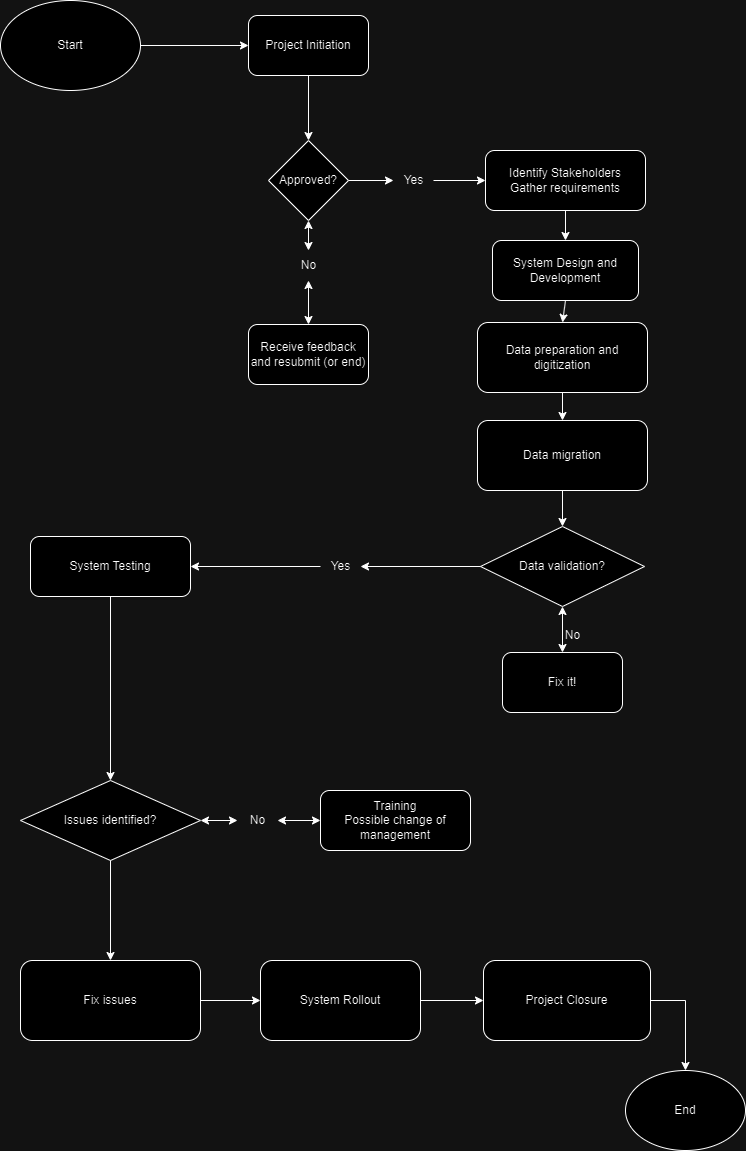

The diagram above was exported from draw.io. Its source (the exported page's mxGraphModel, read from the mxfile embedded in the PNG):
<mxGraphModel dx="1687" dy="868" grid="0" gridSize="10" guides="1" tooltips="1" connect="1" arrows="1" fold="1" page="1" pageScale="1" pageWidth="827" pageHeight="1169" math="0" shadow="0">
  <root>
    <mxCell id="WIyWlLk6GJQsqaUBKTNV-0" />
    <mxCell id="WIyWlLk6GJQsqaUBKTNV-1" parent="WIyWlLk6GJQsqaUBKTNV-0" />
    <mxCell id="WIyWlLk6GJQsqaUBKTNV-7" value="System Design and Development" style="rounded=1;whiteSpace=wrap;html=1;fontSize=12;glass=0;strokeWidth=1;shadow=0;" parent="WIyWlLk6GJQsqaUBKTNV-1" vertex="1">
      <mxGeometry x="532" y="250" width="146" height="60" as="geometry" />
    </mxCell>
    <mxCell id="ndm4TRAxLnLuYaI-EUnl-0" value="Identify Stakeholders&lt;br&gt;Gather requirements" style="rounded=1;whiteSpace=wrap;html=1;" vertex="1" parent="WIyWlLk6GJQsqaUBKTNV-1">
      <mxGeometry x="525" y="160" width="160" height="60" as="geometry" />
    </mxCell>
    <mxCell id="ndm4TRAxLnLuYaI-EUnl-1" value="Start" style="ellipse;whiteSpace=wrap;html=1;" vertex="1" parent="WIyWlLk6GJQsqaUBKTNV-1">
      <mxGeometry x="40" y="10" width="140" height="90" as="geometry" />
    </mxCell>
    <mxCell id="ndm4TRAxLnLuYaI-EUnl-3" value="" style="endArrow=classic;html=1;rounded=0;" edge="1" parent="WIyWlLk6GJQsqaUBKTNV-1" source="ndm4TRAxLnLuYaI-EUnl-1" target="ndm4TRAxLnLuYaI-EUnl-20">
      <mxGeometry width="50" height="50" relative="1" as="geometry">
        <mxPoint x="180" y="120" as="sourcePoint" />
        <mxPoint x="320.7531380753139" y="150.7531380753138" as="targetPoint" />
      </mxGeometry>
    </mxCell>
    <mxCell id="ndm4TRAxLnLuYaI-EUnl-5" value="" style="endArrow=classic;html=1;rounded=0;exitX=1;exitY=0.5;exitDx=0;exitDy=0;" edge="1" parent="WIyWlLk6GJQsqaUBKTNV-1" source="ndm4TRAxLnLuYaI-EUnl-9" target="ndm4TRAxLnLuYaI-EUnl-0">
      <mxGeometry width="50" height="50" relative="1" as="geometry">
        <mxPoint x="340" y="170" as="sourcePoint" />
        <mxPoint x="410" y="100" as="targetPoint" />
      </mxGeometry>
    </mxCell>
    <mxCell id="ndm4TRAxLnLuYaI-EUnl-6" value="Receive feedback and resubmit (or end)" style="rounded=1;whiteSpace=wrap;html=1;" vertex="1" parent="WIyWlLk6GJQsqaUBKTNV-1">
      <mxGeometry x="288" y="334" width="120" height="60" as="geometry" />
    </mxCell>
    <mxCell id="ndm4TRAxLnLuYaI-EUnl-8" value="" style="endArrow=classic;html=1;rounded=0;entryX=0.5;entryY=0;entryDx=0;entryDy=0;" edge="1" parent="WIyWlLk6GJQsqaUBKTNV-1" source="ndm4TRAxLnLuYaI-EUnl-0" target="WIyWlLk6GJQsqaUBKTNV-7">
      <mxGeometry width="50" height="50" relative="1" as="geometry">
        <mxPoint x="670" y="240" as="sourcePoint" />
        <mxPoint x="720" y="190" as="targetPoint" />
      </mxGeometry>
    </mxCell>
    <mxCell id="ndm4TRAxLnLuYaI-EUnl-12" value="Data preparation and digitization" style="rounded=1;whiteSpace=wrap;html=1;" vertex="1" parent="WIyWlLk6GJQsqaUBKTNV-1">
      <mxGeometry x="517" y="332" width="170" height="70" as="geometry" />
    </mxCell>
    <mxCell id="ndm4TRAxLnLuYaI-EUnl-14" value="Data migration" style="rounded=1;whiteSpace=wrap;html=1;" vertex="1" parent="WIyWlLk6GJQsqaUBKTNV-1">
      <mxGeometry x="517" y="430" width="170" height="70" as="geometry" />
    </mxCell>
    <mxCell id="ndm4TRAxLnLuYaI-EUnl-15" value="" style="endArrow=classic;html=1;rounded=0;exitX=0.5;exitY=1;exitDx=0;exitDy=0;entryX=0.5;entryY=0;entryDx=0;entryDy=0;" edge="1" parent="WIyWlLk6GJQsqaUBKTNV-1" source="WIyWlLk6GJQsqaUBKTNV-7" target="ndm4TRAxLnLuYaI-EUnl-12">
      <mxGeometry width="50" height="50" relative="1" as="geometry">
        <mxPoint x="670" y="460" as="sourcePoint" />
        <mxPoint x="720" y="410" as="targetPoint" />
      </mxGeometry>
    </mxCell>
    <mxCell id="ndm4TRAxLnLuYaI-EUnl-16" value="" style="endArrow=classic;html=1;rounded=0;exitX=0.5;exitY=1;exitDx=0;exitDy=0;entryX=0.5;entryY=0;entryDx=0;entryDy=0;" edge="1" parent="WIyWlLk6GJQsqaUBKTNV-1" source="ndm4TRAxLnLuYaI-EUnl-12" target="ndm4TRAxLnLuYaI-EUnl-14">
      <mxGeometry width="50" height="50" relative="1" as="geometry">
        <mxPoint x="560" y="550" as="sourcePoint" />
        <mxPoint x="610" y="500" as="targetPoint" />
      </mxGeometry>
    </mxCell>
    <mxCell id="ndm4TRAxLnLuYaI-EUnl-18" value="" style="endArrow=classic;html=1;rounded=0;exitX=0.5;exitY=1;exitDx=0;exitDy=0;entryX=0.5;entryY=0;entryDx=0;entryDy=0;" edge="1" parent="WIyWlLk6GJQsqaUBKTNV-1" source="ndm4TRAxLnLuYaI-EUnl-14" target="ndm4TRAxLnLuYaI-EUnl-19">
      <mxGeometry width="50" height="50" relative="1" as="geometry">
        <mxPoint x="600" y="680" as="sourcePoint" />
        <mxPoint x="424" y="620" as="targetPoint" />
      </mxGeometry>
    </mxCell>
    <mxCell id="ndm4TRAxLnLuYaI-EUnl-19" value="Data validation?" style="rhombus;whiteSpace=wrap;html=1;" vertex="1" parent="WIyWlLk6GJQsqaUBKTNV-1">
      <mxGeometry x="520" y="536" width="164" height="80" as="geometry" />
    </mxCell>
    <mxCell id="ndm4TRAxLnLuYaI-EUnl-20" value="Project Initiation" style="rounded=1;whiteSpace=wrap;html=1;" vertex="1" parent="WIyWlLk6GJQsqaUBKTNV-1">
      <mxGeometry x="288" y="25" width="120" height="60" as="geometry" />
    </mxCell>
    <mxCell id="ndm4TRAxLnLuYaI-EUnl-22" value="Approved?" style="rhombus;whiteSpace=wrap;html=1;" vertex="1" parent="WIyWlLk6GJQsqaUBKTNV-1">
      <mxGeometry x="308" y="150" width="80" height="80" as="geometry" />
    </mxCell>
    <mxCell id="ndm4TRAxLnLuYaI-EUnl-28" value="" style="endArrow=classic;html=1;rounded=0;exitX=0.5;exitY=1;exitDx=0;exitDy=0;entryX=0.5;entryY=0;entryDx=0;entryDy=0;" edge="1" parent="WIyWlLk6GJQsqaUBKTNV-1" source="ndm4TRAxLnLuYaI-EUnl-20" target="ndm4TRAxLnLuYaI-EUnl-22">
      <mxGeometry width="50" height="50" relative="1" as="geometry">
        <mxPoint x="410" y="310" as="sourcePoint" />
        <mxPoint x="460" y="260" as="targetPoint" />
      </mxGeometry>
    </mxCell>
    <mxCell id="ndm4TRAxLnLuYaI-EUnl-29" value="" style="endArrow=classic;startArrow=classic;html=1;rounded=0;entryX=0.5;entryY=1;entryDx=0;entryDy=0;exitX=0.5;exitY=0;exitDx=0;exitDy=0;" edge="1" parent="WIyWlLk6GJQsqaUBKTNV-1" source="ndm4TRAxLnLuYaI-EUnl-30" target="ndm4TRAxLnLuYaI-EUnl-19">
      <mxGeometry width="50" height="50" relative="1" as="geometry">
        <mxPoint x="605" y="720" as="sourcePoint" />
        <mxPoint x="690" y="690" as="targetPoint" />
      </mxGeometry>
    </mxCell>
    <mxCell id="ndm4TRAxLnLuYaI-EUnl-30" value="Fix it!" style="rounded=1;whiteSpace=wrap;html=1;" vertex="1" parent="WIyWlLk6GJQsqaUBKTNV-1">
      <mxGeometry x="542" y="662" width="120" height="60" as="geometry" />
    </mxCell>
    <mxCell id="ndm4TRAxLnLuYaI-EUnl-31" value="No" style="text;html=1;align=center;verticalAlign=middle;resizable=0;points=[];autosize=1;strokeColor=none;fillColor=none;" vertex="1" parent="WIyWlLk6GJQsqaUBKTNV-1">
      <mxGeometry x="592" y="630" width="40" height="30" as="geometry" />
    </mxCell>
    <mxCell id="ndm4TRAxLnLuYaI-EUnl-33" value="" style="endArrow=classic;html=1;rounded=0;exitX=0;exitY=0.5;exitDx=0;exitDy=0;entryX=1;entryY=0.5;entryDx=0;entryDy=0;" edge="1" parent="WIyWlLk6GJQsqaUBKTNV-1" source="ndm4TRAxLnLuYaI-EUnl-32" target="ndm4TRAxLnLuYaI-EUnl-34">
      <mxGeometry width="50" height="50" relative="1" as="geometry">
        <mxPoint x="320" y="640" as="sourcePoint" />
        <mxPoint x="240" y="600" as="targetPoint" />
      </mxGeometry>
    </mxCell>
    <mxCell id="ndm4TRAxLnLuYaI-EUnl-34" value="System Testing" style="rounded=1;whiteSpace=wrap;html=1;" vertex="1" parent="WIyWlLk6GJQsqaUBKTNV-1">
      <mxGeometry x="70" y="546" width="160" height="60" as="geometry" />
    </mxCell>
    <mxCell id="ndm4TRAxLnLuYaI-EUnl-35" value="" style="endArrow=classic;html=1;rounded=0;exitX=0.5;exitY=1;exitDx=0;exitDy=0;entryX=0.5;entryY=0;entryDx=0;entryDy=0;" edge="1" parent="WIyWlLk6GJQsqaUBKTNV-1" source="ndm4TRAxLnLuYaI-EUnl-34" target="ndm4TRAxLnLuYaI-EUnl-36">
      <mxGeometry width="50" height="50" relative="1" as="geometry">
        <mxPoint x="140" y="790" as="sourcePoint" />
        <mxPoint x="150" y="790" as="targetPoint" />
      </mxGeometry>
    </mxCell>
    <mxCell id="ndm4TRAxLnLuYaI-EUnl-36" value="Issues identified?" style="rhombus;whiteSpace=wrap;html=1;" vertex="1" parent="WIyWlLk6GJQsqaUBKTNV-1">
      <mxGeometry x="60" y="790" width="180" height="80" as="geometry" />
    </mxCell>
    <mxCell id="ndm4TRAxLnLuYaI-EUnl-39" value="" style="endArrow=classic;startArrow=classic;html=1;rounded=0;exitX=1;exitY=0.5;exitDx=0;exitDy=0;entryX=0;entryY=0.5;entryDx=0;entryDy=0;" edge="1" parent="WIyWlLk6GJQsqaUBKTNV-1" source="ndm4TRAxLnLuYaI-EUnl-41" target="ndm4TRAxLnLuYaI-EUnl-40">
      <mxGeometry width="50" height="50" relative="1" as="geometry">
        <mxPoint x="300" y="870" as="sourcePoint" />
        <mxPoint x="510" y="830" as="targetPoint" />
      </mxGeometry>
    </mxCell>
    <mxCell id="ndm4TRAxLnLuYaI-EUnl-40" value="Training&lt;br&gt;Possible change of management" style="rounded=1;whiteSpace=wrap;html=1;" vertex="1" parent="WIyWlLk6GJQsqaUBKTNV-1">
      <mxGeometry x="360" y="800" width="150" height="60" as="geometry" />
    </mxCell>
    <mxCell id="ndm4TRAxLnLuYaI-EUnl-43" value="" style="endArrow=classic;html=1;rounded=0;exitX=0.5;exitY=1;exitDx=0;exitDy=0;entryX=0.5;entryY=0;entryDx=0;entryDy=0;" edge="1" parent="WIyWlLk6GJQsqaUBKTNV-1" source="ndm4TRAxLnLuYaI-EUnl-36" target="ndm4TRAxLnLuYaI-EUnl-45">
      <mxGeometry width="50" height="50" relative="1" as="geometry">
        <mxPoint x="140" y="960" as="sourcePoint" />
        <mxPoint x="150" y="970" as="targetPoint" />
      </mxGeometry>
    </mxCell>
    <mxCell id="ndm4TRAxLnLuYaI-EUnl-45" value="Fix issues" style="rounded=1;whiteSpace=wrap;html=1;" vertex="1" parent="WIyWlLk6GJQsqaUBKTNV-1">
      <mxGeometry x="60" y="970" width="180" height="80" as="geometry" />
    </mxCell>
    <mxCell id="ndm4TRAxLnLuYaI-EUnl-46" value="" style="endArrow=classic;html=1;rounded=0;exitX=1;exitY=0.5;exitDx=0;exitDy=0;entryX=0;entryY=0.5;entryDx=0;entryDy=0;" edge="1" parent="WIyWlLk6GJQsqaUBKTNV-1" source="ndm4TRAxLnLuYaI-EUnl-45" target="ndm4TRAxLnLuYaI-EUnl-47">
      <mxGeometry width="50" height="50" relative="1" as="geometry">
        <mxPoint x="230" y="1030" as="sourcePoint" />
        <mxPoint x="290" y="1000" as="targetPoint" />
      </mxGeometry>
    </mxCell>
    <mxCell id="ndm4TRAxLnLuYaI-EUnl-47" value="System Rollout" style="rounded=1;whiteSpace=wrap;html=1;" vertex="1" parent="WIyWlLk6GJQsqaUBKTNV-1">
      <mxGeometry x="300" y="970" width="160" height="80" as="geometry" />
    </mxCell>
    <mxCell id="ndm4TRAxLnLuYaI-EUnl-49" value="" style="endArrow=classic;html=1;rounded=0;exitX=1;exitY=0.5;exitDx=0;exitDy=0;entryX=0;entryY=0.5;entryDx=0;entryDy=0;" edge="1" parent="WIyWlLk6GJQsqaUBKTNV-1" source="ndm4TRAxLnLuYaI-EUnl-47" target="ndm4TRAxLnLuYaI-EUnl-50">
      <mxGeometry width="50" height="50" relative="1" as="geometry">
        <mxPoint x="450" y="1020" as="sourcePoint" />
        <mxPoint x="500" y="1000" as="targetPoint" />
      </mxGeometry>
    </mxCell>
    <mxCell id="ndm4TRAxLnLuYaI-EUnl-54" style="edgeStyle=orthogonalEdgeStyle;rounded=0;orthogonalLoop=1;jettySize=auto;html=1;exitX=1;exitY=0.5;exitDx=0;exitDy=0;" edge="1" parent="WIyWlLk6GJQsqaUBKTNV-1" source="ndm4TRAxLnLuYaI-EUnl-50" target="ndm4TRAxLnLuYaI-EUnl-52">
      <mxGeometry relative="1" as="geometry" />
    </mxCell>
    <mxCell id="ndm4TRAxLnLuYaI-EUnl-50" value="Project Closure" style="rounded=1;whiteSpace=wrap;html=1;" vertex="1" parent="WIyWlLk6GJQsqaUBKTNV-1">
      <mxGeometry x="523" y="970" width="167" height="80" as="geometry" />
    </mxCell>
    <mxCell id="ndm4TRAxLnLuYaI-EUnl-52" value="End" style="ellipse;whiteSpace=wrap;html=1;" vertex="1" parent="WIyWlLk6GJQsqaUBKTNV-1">
      <mxGeometry x="665" y="1080" width="120" height="80" as="geometry" />
    </mxCell>
    <mxCell id="ndm4TRAxLnLuYaI-EUnl-57" value="" style="endArrow=classic;html=1;rounded=0;exitX=1;exitY=0.5;exitDx=0;exitDy=0;" edge="1" parent="WIyWlLk6GJQsqaUBKTNV-1" source="ndm4TRAxLnLuYaI-EUnl-22" target="ndm4TRAxLnLuYaI-EUnl-9">
      <mxGeometry width="50" height="50" relative="1" as="geometry">
        <mxPoint x="388" y="190" as="sourcePoint" />
        <mxPoint x="525" y="190" as="targetPoint" />
      </mxGeometry>
    </mxCell>
    <mxCell id="ndm4TRAxLnLuYaI-EUnl-9" value="Yes" style="text;html=1;align=center;verticalAlign=middle;resizable=0;points=[];autosize=1;strokeColor=none;fillColor=none;" vertex="1" parent="WIyWlLk6GJQsqaUBKTNV-1">
      <mxGeometry x="433" y="175" width="40" height="30" as="geometry" />
    </mxCell>
    <mxCell id="ndm4TRAxLnLuYaI-EUnl-58" value="" style="endArrow=classic;startArrow=classic;html=1;rounded=0;exitX=0.5;exitY=0;exitDx=0;exitDy=0;entryX=0.5;entryY=1;entryDx=0;entryDy=0;" edge="1" parent="WIyWlLk6GJQsqaUBKTNV-1" source="ndm4TRAxLnLuYaI-EUnl-10" target="ndm4TRAxLnLuYaI-EUnl-22">
      <mxGeometry width="50" height="50" relative="1" as="geometry">
        <mxPoint x="335" y="308" as="sourcePoint" />
        <mxPoint x="348" y="232" as="targetPoint" />
      </mxGeometry>
    </mxCell>
    <mxCell id="ndm4TRAxLnLuYaI-EUnl-59" value="" style="endArrow=classic;startArrow=classic;html=1;rounded=0;exitX=0.5;exitY=0;exitDx=0;exitDy=0;" edge="1" parent="WIyWlLk6GJQsqaUBKTNV-1" source="ndm4TRAxLnLuYaI-EUnl-6" target="ndm4TRAxLnLuYaI-EUnl-10">
      <mxGeometry width="50" height="50" relative="1" as="geometry">
        <mxPoint x="348" y="310" as="sourcePoint" />
        <mxPoint x="348" y="223" as="targetPoint" />
      </mxGeometry>
    </mxCell>
    <mxCell id="ndm4TRAxLnLuYaI-EUnl-10" value="No" style="text;html=1;align=center;verticalAlign=middle;resizable=0;points=[];autosize=1;strokeColor=none;fillColor=none;" vertex="1" parent="WIyWlLk6GJQsqaUBKTNV-1">
      <mxGeometry x="328" y="260" width="40" height="30" as="geometry" />
    </mxCell>
    <mxCell id="ndm4TRAxLnLuYaI-EUnl-60" value="" style="endArrow=classic;html=1;rounded=0;exitX=0;exitY=0.5;exitDx=0;exitDy=0;entryX=1;entryY=0.5;entryDx=0;entryDy=0;" edge="1" parent="WIyWlLk6GJQsqaUBKTNV-1" source="ndm4TRAxLnLuYaI-EUnl-19" target="ndm4TRAxLnLuYaI-EUnl-32">
      <mxGeometry width="50" height="50" relative="1" as="geometry">
        <mxPoint x="520" y="576" as="sourcePoint" />
        <mxPoint x="230" y="576" as="targetPoint" />
      </mxGeometry>
    </mxCell>
    <mxCell id="ndm4TRAxLnLuYaI-EUnl-32" value="Yes" style="text;html=1;align=center;verticalAlign=middle;resizable=0;points=[];autosize=1;strokeColor=none;fillColor=none;" vertex="1" parent="WIyWlLk6GJQsqaUBKTNV-1">
      <mxGeometry x="360" y="561" width="40" height="30" as="geometry" />
    </mxCell>
    <mxCell id="ndm4TRAxLnLuYaI-EUnl-61" value="" style="endArrow=classic;startArrow=classic;html=1;rounded=0;exitX=1;exitY=0.5;exitDx=0;exitDy=0;entryX=0;entryY=0.5;entryDx=0;entryDy=0;" edge="1" parent="WIyWlLk6GJQsqaUBKTNV-1" source="ndm4TRAxLnLuYaI-EUnl-36" target="ndm4TRAxLnLuYaI-EUnl-41">
      <mxGeometry width="50" height="50" relative="1" as="geometry">
        <mxPoint x="240" y="830" as="sourcePoint" />
        <mxPoint x="360" y="830" as="targetPoint" />
      </mxGeometry>
    </mxCell>
    <mxCell id="ndm4TRAxLnLuYaI-EUnl-41" value="No" style="text;html=1;align=center;verticalAlign=middle;resizable=0;points=[];autosize=1;strokeColor=none;fillColor=none;" vertex="1" parent="WIyWlLk6GJQsqaUBKTNV-1">
      <mxGeometry x="277" y="815" width="40" height="30" as="geometry" />
    </mxCell>
  </root>
</mxGraphModel>